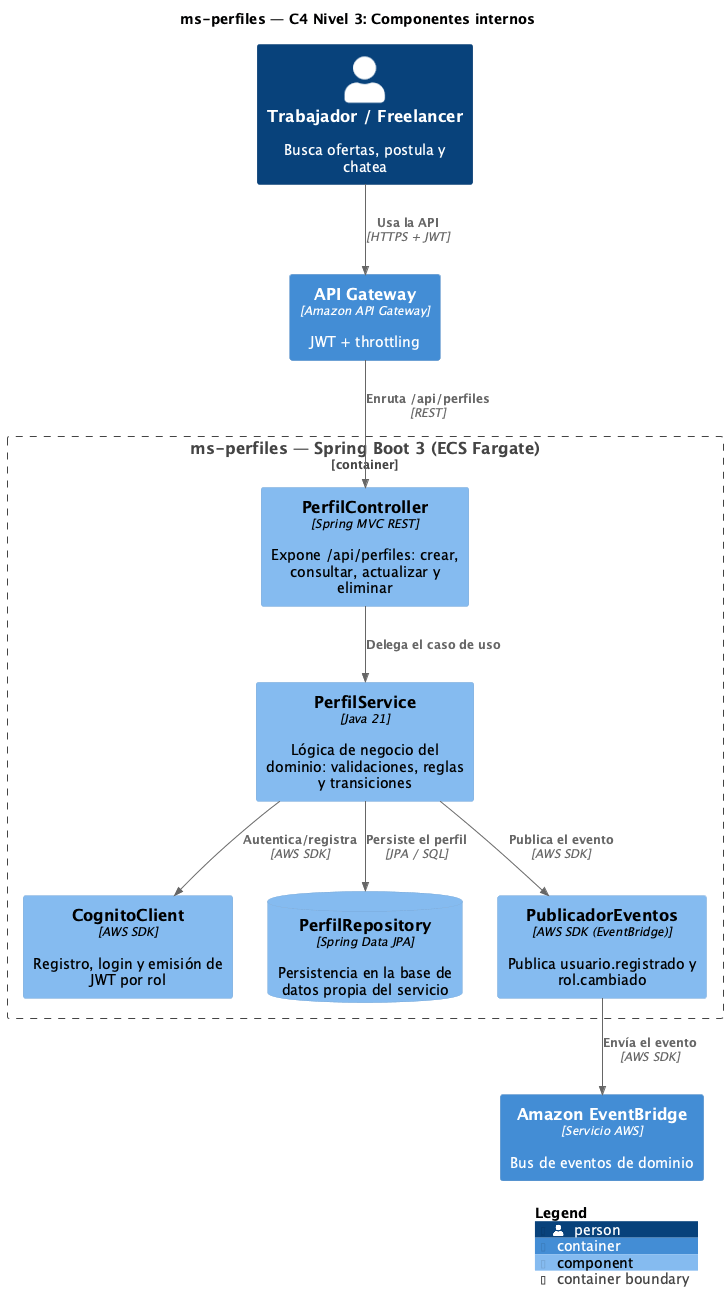

The diagram above was rendered by PlantUML. Its source (embedded in the PNG):
@startuml C4-3-Componentes
!include <C4/C4_Component>

title ms-perfiles — C4 Nivel 3: Componentes internos

LAYOUT_WITH_LEGEND()

Person(actor, "Trabajador / Freelancer", "Busca ofertas, postula y chatea")
Container_Boundary(ms, "ms-perfiles — Spring Boot 3 (ECS Fargate)") {

  Component(rest, "PerfilController", "Spring MVC REST", "Expone /api/perfiles: crear, consultar, actualizar y eliminar")
  Component(svc, "PerfilService", "Java 21", "Lógica de negocio del dominio: validaciones, reglas y transiciones")
  Component(cognito, "CognitoClient", "AWS SDK", "Registro, login y emisión de JWT por rol")
  ComponentDb(repo, "PerfilRepository", "Spring Data JPA", "Persistencia en la base de datos propia del servicio")
  Component(pub, "PublicadorEventos", "AWS SDK (EventBridge)", "Publica usuario.registrado y rol.cambiado")
}

Container(apigw, "API Gateway", "Amazon API Gateway", "JWT + throttling")
Container(ev, "Amazon EventBridge", "Servicio AWS", "Bus de eventos de dominio")

Rel(actor, apigw, "Usa la API", "HTTPS + JWT")
Rel(apigw, rest, "Enruta /api/perfiles", "REST")
Rel(rest, svc, "Delega el caso de uso")
Rel(svc, cognito, "Autentica/registra", "AWS SDK")
Rel(svc, repo, "Persiste el perfil", "JPA / SQL")
Rel(svc, pub, "Publica el evento", "AWS SDK")
Rel(pub, ev, "Envía el evento", "AWS SDK")

SHOW_LEGEND()
@enduml